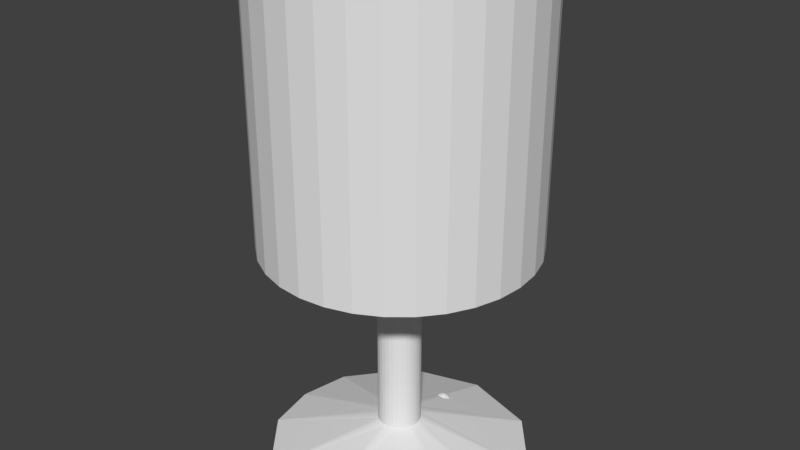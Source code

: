 # Source: Bordlampe.blend  (saved by Blender 2.79.0; exported with 4.5.12 LTS)
import bpy
from mathutils import Matrix  # noqa: F401  (used for matrix-valued properties, if any)

bpy.ops.wm.read_factory_settings(use_empty=True)
scene = bpy.context.scene
scene.name = 'Scene'

# ---- collections
col_collection_1 = bpy.data.collections.new('Collection 1'); scene.collection.children.link(col_collection_1)

# ---- world
world_world = bpy.data.worlds.new('World'); scene.world = world_world
world_world.color = (0.05088, 0.05088, 0.05088)
world_world.use_sun_shadow = False
world_world.sun_shadow_jitter_overblur = 0.0
world_world.cycles.sampling_method = 'MANUAL'

# ---- meshes
me_sphere = bpy.data.meshes.new('Sphere')
me_sphere.from_pydata([(0.0, 0.102, 0.3138), (0.0, 0.194, 0.267), (0.0, 0.267, 0.194), (0.0, 0.3138, 0.102), (0.0, 0.33, -1.442e-08), (0.0, 0.3138, -0.102), (0.0, 0.267, -0.194), (0.0, 0.194, -0.267), (0.0, 0.102, -0.3138), (0.07211, 0.07211, 0.3138), (0.1372, 0.1372, 0.267), (0.1888, 0.1888, 0.194), (0.2219, 0.2219, 0.102), (0.2333, 0.2333, -1.442e-08), (0.2219, 0.2219, -0.102), (0.1888, 0.1888, -0.194), (0.1372, 0.1372, -0.267), (0.07211, 0.07211, -0.3138), (0.102, -1.023e-07, 0.3138), (0.194, -1.06e-07, 0.267), (0.267, -1.06e-07, 0.194), (0.3138, -1.06e-07, 0.102), (0.33, -1.06e-07, -1.442e-08), (0.3138, -1.06e-07, -0.102), (0.267, -1.06e-07, -0.194), (0.194, -1.06e-07, -0.267), (0.102, -1.06e-07, -0.3138), (0.07211, -0.07211, 0.3138), (0.1372, -0.1372, 0.267), (0.1888, -0.1888, 0.194), (0.2219, -0.2219, 0.102), (0.2333, -0.2333, -1.442e-08), (0.2219, -0.2219, -0.102), (0.1888, -0.1888, -0.194), (0.1372, -0.1372, -0.267), (0.07211, -0.07211, -0.3138), (1.528e-09, -0.102, 0.3138), (1.528e-09, -0.194, 0.267), (1.528e-09, -0.267, 0.194), (1.528e-09, -0.3138, 0.102), (1.528e-09, -0.33, -1.442e-08), (1.528e-09, -0.3138, -0.102), (1.528e-09, -0.267, -0.194), (1.528e-09, -0.194, -0.267), (1.528e-09, -0.102, -0.3138), (-0.07211, -0.07211, 0.3138), (-0.1372, -0.1372, 0.267), (-0.1888, -0.1888, 0.194), (-0.2219, -0.2219, 0.102), (-0.2333, -0.2333, -1.442e-08), (-0.2219, -0.2219, -0.102), (-0.1888, -0.1888, -0.194), (-0.1372, -0.1372, -0.267), (-0.07211, -0.07211, -0.3138), (-1.075e-07, -1.075e-07, 0.33), (-0.102, -1.06e-07, 0.3138), (-0.194, -1.06e-07, 0.267), (-0.267, -1.06e-07, 0.194), (-0.3138, -1.06e-07, 0.102), (-0.33, -1.06e-07, -1.442e-08), (-0.3138, -1.06e-07, -0.102), (-0.267, -1.06e-07, -0.194), (-0.194, -1.06e-07, -0.267), (-0.102, -1.06e-07, -0.3138), (-0.07211, 0.07211, 0.3138), (-0.1372, 0.1372, 0.267), (-0.1888, 0.1888, 0.194), (-0.2219, 0.2219, 0.102), (-0.2333, 0.2333, -1.442e-08), (-0.2219, 0.2219, -0.102), (-0.1888, 0.1888, -0.194), (-0.1372, 0.1372, -0.267), (-0.07211, 0.07211, -0.3138), (0.0, -1.075e-07, -0.33)], [], [(4, 3, 12, 13), (1, 0, 9, 10), (8, 7, 16, 17), (5, 4, 13, 14), (2, 1, 10, 11), (73, 8, 17), (6, 5, 14, 15), (3, 2, 11, 12), (0, 54, 9), (7, 6, 15, 16), (13, 12, 21, 22), (10, 9, 18, 19), (17, 16, 25, 26), (14, 13, 22, 23), (11, 10, 19, 20), (73, 17, 26), (15, 14, 23, 24), (12, 11, 20, 21), (9, 54, 18), (16, 15, 24, 25), (18, 54, 27), (25, 24, 33, 34), (22, 21, 30, 31), (19, 18, 27, 28), (26, 25, 34, 35), (23, 22, 31, 32), (20, 19, 28, 29), (73, 26, 35), (24, 23, 32, 33), (21, 20, 29, 30), (30, 29, 38, 39), (27, 54, 36), (34, 33, 42, 43), (31, 30, 39, 40), (28, 27, 36, 37), (35, 34, 43, 44), (32, 31, 40, 41), (29, 28, 37, 38), (73, 35, 44), (33, 32, 41, 42), (73, 44, 53), (42, 41, 50, 51), (39, 38, 47, 48), (36, 54, 45), (43, 42, 51, 52), (40, 39, 48, 49), (37, 36, 45, 46), (44, 43, 52, 53), (41, 40, 49, 50), (38, 37, 46, 47), (50, 49, 59, 60), (47, 46, 56, 57), (73, 53, 63), (51, 50, 60, 61), (48, 47, 57, 58), (45, 54, 55), (52, 51, 61, 62), (49, 48, 58, 59), (46, 45, 55, 56), (53, 52, 62, 63), (56, 55, 64, 65), (63, 62, 71, 72), (60, 59, 68, 69), (57, 56, 65, 66), (73, 63, 72), (61, 60, 69, 70), (58, 57, 66, 67), (55, 54, 64), (62, 61, 70, 71), (59, 58, 67, 68), (68, 67, 3, 4), (65, 64, 0, 1), (72, 71, 7, 8), (69, 68, 4, 5), (66, 65, 1, 2), (73, 72, 8), (70, 69, 5, 6), (67, 66, 2, 3), (64, 54, 0), (71, 70, 6, 7)])
me_sphere.use_remesh_preserve_volume = False
me_sphere.use_remesh_preserve_attributes = False
me_sphere.use_mirror_vertex_groups = False
me_sphere.update()
me_cylinder_006 = bpy.data.meshes.new('Cylinder.006')
me_cylinder_006.from_pydata([(0.0, 0.0, -1.0), (0.0, 0.0, 1.0), (0.0, 1.0, -1.0), (0.0, 1.0, 1.0), (0.1951, 0.9808, -1.0), (0.1951, 0.9808, 1.0), (0.3827, 0.9239, -1.0), (0.3827, 0.9239, 1.0), (0.5556, 0.8315, -1.0), (0.5556, 0.8315, 1.0), (0.7071, 0.7071, -1.0), (0.7071, 0.7071, 1.0), (0.8315, 0.5556, -1.0), (0.8315, 0.5556, 1.0), (0.9239, 0.3827, -1.0), (0.9239, 0.3827, 1.0), (0.9808, 0.1951, -1.0), (0.9808, 0.1951, 1.0), (1.0, 7.55e-08, -1.0), (1.0, 7.55e-08, 1.0), (0.9808, -0.1951, -1.0), (0.9808, -0.1951, 1.0), (0.9239, -0.3827, -1.0), (0.9239, -0.3827, 1.0), (0.8315, -0.5556, -1.0), (0.8315, -0.5556, 1.0), (0.7071, -0.7071, -1.0), (0.7071, -0.7071, 1.0), (0.5556, -0.8315, -1.0), (0.5556, -0.8315, 1.0), (0.3827, -0.9239, -1.0), (0.3827, -0.9239, 1.0), (0.1951, -0.9808, -1.0), (0.1951, -0.9808, 1.0), (-3.258e-07, -1.0, -1.0), (-3.258e-07, -1.0, 1.0), (-0.1951, -0.9808, -1.0), (-0.1951, -0.9808, 1.0), (-0.3827, -0.9239, -1.0), (-0.3827, -0.9239, 1.0), (-0.5556, -0.8315, -1.0), (-0.5556, -0.8315, 1.0), (-0.7071, -0.7071, -1.0), (-0.7071, -0.7071, 1.0), (-0.8315, -0.5556, -1.0), (-0.8315, -0.5556, 1.0), (-0.9239, -0.3827, -1.0), (-0.9239, -0.3827, 1.0), (-0.9808, -0.1951, -1.0), (-0.9808, -0.1951, 1.0), (-1.0, 9.656e-07, -1.0), (-1.0, 9.656e-07, 1.0), (-0.9808, 0.1951, -1.0), (-0.9808, 0.1951, 1.0), (-0.9239, 0.3827, -1.0), (-0.9239, 0.3827, 1.0), (-0.8315, 0.5556, -1.0), (-0.8315, 0.5556, 1.0), (-0.7071, 0.7071, -1.0), (-0.7071, 0.7071, 1.0), (-0.5556, 0.8315, -1.0), (-0.5556, 0.8315, 1.0), (-0.3827, 0.9239, -1.0), (-0.3827, 0.9239, 1.0), (-0.1951, 0.9808, -1.0), (-0.1951, 0.9808, 1.0)], [], [(0, 2, 4), (1, 5, 3), (2, 3, 5, 4), (0, 4, 6), (1, 7, 5), (4, 5, 7, 6), (0, 6, 8), (1, 9, 7), (6, 7, 9, 8), (0, 8, 10), (1, 11, 9), (8, 9, 11, 10), (0, 10, 12), (1, 13, 11), (10, 11, 13, 12), (0, 12, 14), (1, 15, 13), (12, 13, 15, 14), (0, 14, 16), (1, 17, 15), (14, 15, 17, 16), (0, 16, 18), (1, 19, 17), (16, 17, 19, 18), (0, 18, 20), (1, 21, 19), (18, 19, 21, 20), (0, 20, 22), (1, 23, 21), (20, 21, 23, 22), (0, 22, 24), (1, 25, 23), (22, 23, 25, 24), (0, 24, 26), (1, 27, 25), (24, 25, 27, 26), (0, 26, 28), (1, 29, 27), (26, 27, 29, 28), (0, 28, 30), (1, 31, 29), (28, 29, 31, 30), (0, 30, 32), (1, 33, 31), (30, 31, 33, 32), (0, 32, 34), (1, 35, 33), (32, 33, 35, 34), (0, 34, 36), (1, 37, 35), (34, 35, 37, 36), (0, 36, 38), (1, 39, 37), (36, 37, 39, 38), (0, 38, 40), (1, 41, 39), (38, 39, 41, 40), (0, 40, 42), (1, 43, 41), (40, 41, 43, 42), (0, 42, 44), (1, 45, 43), (42, 43, 45, 44), (0, 44, 46), (1, 47, 45), (44, 45, 47, 46), (0, 46, 48), (1, 49, 47), (46, 47, 49, 48), (0, 48, 50), (1, 51, 49), (48, 49, 51, 50), (0, 50, 52), (1, 53, 51), (50, 51, 53, 52), (0, 52, 54), (1, 55, 53), (52, 53, 55, 54), (0, 54, 56), (1, 57, 55), (54, 55, 57, 56), (0, 56, 58), (1, 59, 57), (56, 57, 59, 58), (0, 58, 60), (1, 61, 59), (58, 59, 61, 60), (0, 60, 62), (1, 63, 61), (60, 61, 63, 62), (0, 62, 64), (1, 65, 63), (62, 63, 65, 64), (0, 64, 2), (1, 3, 65), (64, 65, 3, 2)])
me_cylinder_006.use_remesh_preserve_volume = False
me_cylinder_006.use_remesh_preserve_attributes = False
me_cylinder_006.use_mirror_vertex_groups = False
me_cylinder_006.update()
me_cylinder_005 = bpy.data.meshes.new('Cylinder.005')
me_cylinder_005.from_pydata([(0.0, 0.0, -1.0), (0.0, 0.0, 1.0), (0.0, 1.0, -1.0), (0.0, 1.0, 1.0), (0.1951, 0.9808, -1.0), (0.1951, 0.9808, 1.0), (0.3827, 0.9239, -1.0), (0.3827, 0.9239, 1.0), (0.5556, 0.8315, -1.0), (0.5556, 0.8315, 1.0), (0.7071, 0.7071, -1.0), (0.7071, 0.7071, 1.0), (0.8315, 0.5556, -1.0), (0.8315, 0.5556, 1.0), (0.9239, 0.3827, -1.0), (0.9239, 0.3827, 1.0), (0.9808, 0.1951, -1.0), (0.9808, 0.1951, 1.0), (1.0, 7.55e-08, -1.0), (1.0, 7.55e-08, 1.0), (0.9808, -0.1951, -1.0), (0.9808, -0.1951, 1.0), (0.9239, -0.3827, -1.0), (0.9239, -0.3827, 1.0), (0.8315, -0.5556, -1.0), (0.8315, -0.5556, 1.0), (0.7071, -0.7071, -1.0), (0.7071, -0.7071, 1.0), (0.5556, -0.8315, -1.0), (0.5556, -0.8315, 1.0), (0.3827, -0.9239, -1.0), (0.3827, -0.9239, 1.0), (0.1951, -0.9808, -1.0), (0.1951, -0.9808, 1.0), (-3.258e-07, -1.0, -1.0), (-3.258e-07, -1.0, 1.0), (-0.1951, -0.9808, -1.0), (-0.1951, -0.9808, 1.0), (-0.3827, -0.9239, -1.0), (-0.3827, -0.9239, 1.0), (-0.5556, -0.8315, -1.0), (-0.5556, -0.8315, 1.0), (-0.7071, -0.7071, -1.0), (-0.7071, -0.7071, 1.0), (-0.8315, -0.5556, -1.0), (-0.8315, -0.5556, 1.0), (-0.9239, -0.3827, -1.0), (-0.9239, -0.3827, 1.0), (-0.9808, -0.1951, -1.0), (-0.9808, -0.1951, 1.0), (-1.0, 9.656e-07, -1.0), (-1.0, 9.656e-07, 1.0), (-0.9808, 0.1951, -1.0), (-0.9808, 0.1951, 1.0), (-0.9239, 0.3827, -1.0), (-0.9239, 0.3827, 1.0), (-0.8315, 0.5556, -1.0), (-0.8315, 0.5556, 1.0), (-0.7071, 0.7071, -1.0), (-0.7071, 0.7071, 1.0), (-0.5556, 0.8315, -1.0), (-0.5556, 0.8315, 1.0), (-0.3827, 0.9239, -1.0), (-0.3827, 0.9239, 1.0), (-0.1951, 0.9808, -1.0), (-0.1951, 0.9808, 1.0)], [], [(0, 2, 4), (1, 5, 3), (2, 3, 5, 4), (0, 4, 6), (1, 7, 5), (4, 5, 7, 6), (0, 6, 8), (1, 9, 7), (6, 7, 9, 8), (0, 8, 10), (1, 11, 9), (8, 9, 11, 10), (0, 10, 12), (1, 13, 11), (10, 11, 13, 12), (0, 12, 14), (1, 15, 13), (12, 13, 15, 14), (0, 14, 16), (1, 17, 15), (14, 15, 17, 16), (0, 16, 18), (1, 19, 17), (16, 17, 19, 18), (0, 18, 20), (1, 21, 19), (18, 19, 21, 20), (0, 20, 22), (1, 23, 21), (20, 21, 23, 22), (0, 22, 24), (1, 25, 23), (22, 23, 25, 24), (0, 24, 26), (1, 27, 25), (24, 25, 27, 26), (0, 26, 28), (1, 29, 27), (26, 27, 29, 28), (0, 28, 30), (1, 31, 29), (28, 29, 31, 30), (0, 30, 32), (1, 33, 31), (30, 31, 33, 32), (0, 32, 34), (1, 35, 33), (32, 33, 35, 34), (0, 34, 36), (1, 37, 35), (34, 35, 37, 36), (0, 36, 38), (1, 39, 37), (36, 37, 39, 38), (0, 38, 40), (1, 41, 39), (38, 39, 41, 40), (0, 40, 42), (1, 43, 41), (40, 41, 43, 42), (0, 42, 44), (1, 45, 43), (42, 43, 45, 44), (0, 44, 46), (1, 47, 45), (44, 45, 47, 46), (0, 46, 48), (1, 49, 47), (46, 47, 49, 48), (0, 48, 50), (1, 51, 49), (48, 49, 51, 50), (0, 50, 52), (1, 53, 51), (50, 51, 53, 52), (0, 52, 54), (1, 55, 53), (52, 53, 55, 54), (0, 54, 56), (1, 57, 55), (54, 55, 57, 56), (0, 56, 58), (1, 59, 57), (56, 57, 59, 58), (0, 58, 60), (1, 61, 59), (58, 59, 61, 60), (0, 60, 62), (1, 63, 61), (60, 61, 63, 62), (0, 62, 64), (1, 65, 63), (62, 63, 65, 64), (0, 64, 2), (1, 3, 65), (64, 65, 3, 2)])
me_cylinder_005.use_remesh_preserve_volume = False
me_cylinder_005.use_remesh_preserve_attributes = False
me_cylinder_005.use_mirror_vertex_groups = False
me_cylinder_005.update()
me_cylinder_003 = bpy.data.meshes.new('Cylinder.003')
me_cylinder_003.from_pydata([(0.0, 0.0, -1.0), (0.0, 1.0, -1.0), (1.005e-07, 0.1538, 1.612), (0.1951, 0.9808, -1.0), (0.03, 0.1508, 1.612), (0.3827, 0.9239, -1.0), (0.05884, 0.1421, 1.612), (0.5556, 0.8315, -1.0), (0.08543, 0.1278, 1.612), (0.7071, 0.7071, -1.0), (0.1087, 0.1087, 1.612), (0.8315, 0.5556, -1.0), (0.1278, 0.08543, 1.612), (0.9239, 0.3827, -1.0), (0.1421, 0.05884, 1.612), (0.9808, 0.1951, -1.0), (0.1508, 0.03, 1.612), (1.0, 7.55e-08, -1.0), (0.1538, 2.528e-07, 1.612), (0.9808, -0.1951, -1.0), (0.1508, -0.03, 1.612), (0.9239, -0.3827, -1.0), (0.1421, -0.05884, 1.612), (0.8315, -0.5556, -1.0), (0.1278, -0.08543, 1.612), (0.7071, -0.7071, -1.0), (0.1087, -0.1087, 1.612), (0.5556, -0.8315, -1.0), (0.08543, -0.1278, 1.612), (0.3827, -0.9239, -1.0), (0.05884, -0.1421, 1.612), (0.1951, -0.9808, -1.0), (0.03, -0.1508, 1.612), (-3.258e-07, -1.0, -1.0), (5.038e-08, -0.1538, 1.612), (-0.1951, -0.9808, -1.0), (-0.03, -0.1508, 1.612), (-0.3827, -0.9239, -1.0), (-0.05884, -0.1421, 1.612), (-0.5556, -0.8315, -1.0), (-0.08543, -0.1278, 1.612), (-0.7071, -0.7071, -1.0), (-0.1087, -0.1087, 1.612), (-0.8315, -0.5556, -1.0), (-0.1278, -0.08543, 1.612), (-0.9239, -0.3827, -1.0), (-0.1421, -0.05884, 1.612), (-0.9808, -0.1951, -1.0), (-0.1508, -0.03, 1.612), (-1.0, 9.656e-07, -1.0), (-0.1538, 3.896e-07, 1.612), (-0.9808, 0.1951, -1.0), (-0.1508, 0.03, 1.612), (-0.9239, 0.3827, -1.0), (-0.1421, 0.05884, 1.612), (-0.8315, 0.5556, -1.0), (-0.1278, 0.08543, 1.612), (-0.7071, 0.7071, -1.0), (-0.1087, 0.1087, 1.612), (-0.5556, 0.8315, -1.0), (-0.08543, 0.1278, 1.612), (-0.3827, 0.9239, -1.0), (-0.05884, 0.1421, 1.612), (-0.1951, 0.9808, -1.0), (-0.03, 0.1508, 1.612), (1.005e-07, 0.1538, 1.612), (0.03, 0.1508, 1.612), (0.05884, 0.1421, 1.612), (0.08543, 0.1278, 1.612), (0.1087, 0.1087, 1.612), (0.1278, 0.08543, 1.612), (0.1421, 0.05884, 1.612), (0.1508, 0.03, 1.612), (0.1538, 2.528e-07, 1.612), (0.1508, -0.03, 1.612), (0.1421, -0.05884, 1.612), (0.1278, -0.08543, 1.612), (0.1087, -0.1087, 1.612), (0.08543, -0.1278, 1.612), (0.05884, -0.1421, 1.612), (0.03, -0.1508, 1.612), (5.038e-08, -0.1538, 1.612), (-0.03, -0.1508, 1.612), (-0.05884, -0.1421, 1.612), (-0.08543, -0.1278, 1.612), (-0.1087, -0.1087, 1.612), (-0.1278, -0.08543, 1.612), (-0.1421, -0.05884, 1.612), (-0.1508, -0.03, 1.612), (-0.1538, 3.896e-07, 1.612), (-0.1508, 0.03, 1.612), (-0.1421, 0.05884, 1.612), (-0.1278, 0.08543, 1.612), (-0.1087, 0.1087, 1.612), (-0.08543, 0.1278, 1.612), (-0.05884, 0.1421, 1.612), (-0.03, 0.1508, 1.612), (1.005e-07, 0.1562, -0.9789), (0.03, 0.1533, -0.9789), (0.05884, 0.1445, -0.9789), (0.08543, 0.1303, -0.9789), (0.1087, 0.1112, -0.9789), (0.1278, 0.08789, -0.9789), (0.1421, 0.0613, -0.9789), (0.1508, 0.03246, -0.9789), (0.1538, 0.002462, -0.9789), (0.1508, -0.02754, -0.9789), (0.1421, -0.05638, -0.9789), (0.1278, -0.08296, -0.9789), (0.1087, -0.1063, -0.9789), (0.08543, -0.1254, -0.9789), (0.05884, -0.1396, -0.9789), (0.03, -0.1483, -0.9789), (5.038e-08, -0.1513, -0.9789), (-0.03, -0.1483, -0.9789), (-0.05884, -0.1396, -0.9789), (-0.08543, -0.1254, -0.9789), (-0.1087, -0.1063, -0.9789), (-0.1278, -0.08296, -0.9789), (-0.1421, -0.05638, -0.9789), (-0.1508, -0.02754, -0.9789), (-0.1538, 0.002463, -0.9789), (-0.1508, 0.03246, -0.9789), (-0.1421, 0.06131, -0.9789), (-0.1278, 0.08789, -0.9789), (-0.1087, 0.1112, -0.9789), (-0.08543, 0.1303, -0.9789), (-0.05884, 0.1445, -0.9789), (-0.03, 0.1533, -0.9789)], [], [(0, 1, 3), (1, 2, 4, 3), (0, 3, 5), (3, 4, 6, 5), (0, 5, 7), (5, 6, 8, 7), (0, 7, 9), (7, 8, 10, 9), (0, 9, 11), (9, 10, 12, 11), (0, 11, 13), (11, 12, 14, 13), (0, 13, 15), (13, 14, 16, 15), (0, 15, 17), (15, 16, 18, 17), (0, 17, 19), (17, 18, 20, 19), (0, 19, 21), (19, 20, 22, 21), (0, 21, 23), (21, 22, 24, 23), (0, 23, 25), (23, 24, 26, 25), (0, 25, 27), (25, 26, 28, 27), (0, 27, 29), (27, 28, 30, 29), (0, 29, 31), (29, 30, 32, 31), (0, 31, 33), (31, 32, 34, 33), (0, 33, 35), (33, 34, 36, 35), (0, 35, 37), (35, 36, 38, 37), (0, 37, 39), (37, 38, 40, 39), (0, 39, 41), (39, 40, 42, 41), (0, 41, 43), (41, 42, 44, 43), (0, 43, 45), (43, 44, 46, 45), (0, 45, 47), (45, 46, 48, 47), (0, 47, 49), (47, 48, 50, 49), (0, 49, 51), (49, 50, 52, 51), (0, 51, 53), (51, 52, 54, 53), (0, 53, 55), (53, 54, 56, 55), (0, 55, 57), (55, 56, 58, 57), (0, 57, 59), (57, 58, 60, 59), (0, 59, 61), (59, 60, 62, 61), (0, 61, 63), (61, 62, 64, 63), (0, 63, 1), (63, 64, 2, 1), (64, 62, 95, 96), (44, 42, 85, 86), (24, 22, 75, 76), (58, 56, 92, 93), (38, 36, 82, 83), (18, 16, 72, 73), (52, 50, 89, 90), (2, 64, 96, 65), (32, 30, 79, 80), (12, 10, 69, 70), (46, 44, 86, 87), (26, 24, 76, 77), (6, 4, 66, 67), (60, 58, 93, 94), (40, 38, 83, 84), (20, 18, 73, 74), (54, 52, 90, 91), (34, 32, 80, 81), (14, 12, 70, 71), (48, 46, 87, 88), (28, 26, 77, 78), (8, 6, 67, 68), (62, 60, 94, 95), (42, 40, 84, 85), (22, 20, 74, 75), (56, 54, 91, 92), (36, 34, 81, 82), (16, 14, 71, 72), (50, 48, 88, 89), (30, 28, 78, 79), (10, 8, 68, 69), (4, 2, 65, 66), (89, 88, 120, 121), (76, 75, 107, 108), (90, 89, 121, 122), (77, 76, 108, 109), (91, 90, 122, 123), (78, 77, 109, 110), (92, 91, 123, 124), (79, 78, 110, 111), (66, 65, 97, 98), (93, 92, 124, 125), (80, 79, 111, 112), (67, 66, 98, 99), (94, 93, 125, 126), (81, 80, 112, 113), (68, 67, 99, 100), (95, 94, 126, 127), (82, 81, 113, 114), (69, 68, 100, 101), (96, 95, 127, 128), (83, 82, 114, 115), (70, 69, 101, 102), (65, 96, 128, 97), (84, 83, 115, 116), (71, 70, 102, 103), (85, 84, 116, 117), (72, 71, 103, 104), (86, 85, 117, 118), (73, 72, 104, 105), (87, 86, 118, 119), (74, 73, 105, 106), (88, 87, 119, 120), (75, 74, 106, 107)])
me_cylinder_003.use_remesh_preserve_volume = False
me_cylinder_003.use_remesh_preserve_attributes = False
me_cylinder_003.use_mirror_vertex_groups = False
me_cylinder_003.update()

# ---- objects
ob_sphere = bpy.data.objects.new('Sphere', me_sphere)
ob_cylinder_002 = bpy.data.objects.new('Cylinder.002', me_cylinder_006)
ob_cylinder_001 = bpy.data.objects.new('Cylinder.001', me_cylinder_005)
ob_cylinder = bpy.data.objects.new('Cylinder', me_cylinder_003)

# ---- transforms, parenting, visibility, modifiers, constraints
ob_sphere.location = (0.0214, 0.5716, 0.009153)
ob_sphere.rotation_euler = (-0.346, 0.01215, 0.1462)
ob_sphere.scale = (0.2015, 0.2015, 0.2015)
ob_sphere.lineart.crease_threshold = 0.0
ob_cylinder_002.location = (0.0214, 0.05018, 2.651)
ob_cylinder_002.lineart.crease_threshold = 0.0
ob_cylinder_001.location = (0.0214, 0.03884, 0.9601)
ob_cylinder_001.scale = (-0.1602, 0.1602, 1.034)
ob_cylinder_001.lineart.crease_threshold = 0.0
ob_cylinder.location = (0.0214, 0.03884, 0.009153)
ob_cylinder.scale = (1.0, 1.0, 0.1045)
ob_cylinder.lineart.crease_threshold = 0.0
_m = ob_cylinder.modifiers.new('Decimate', 'DECIMATE')
_m.decimate_type = 'DISSOLVE'
_m.ratio = 0.6625
_m.iterations = 45
_m.angle_limit = 0.363

# ---- collection membership
col_collection_1.objects.link(ob_sphere)
col_collection_1.objects.link(ob_cylinder_002)
col_collection_1.objects.link(ob_cylinder_001)
col_collection_1.objects.link(ob_cylinder)

# ---- scene / render settings (as saved in the file)
scene.frame_start = 1; scene.frame_end = 250; scene.frame_set(1)
scene.render.engine = 'BLENDER_EEVEE_NEXT'
scene.render.resolution_percentage = 50
scene.render.dither_intensity = 0.0
scene.cycles.use_denoising = False
scene.cycles.samples = 128
scene.cycles.sampling_pattern = 'TABULATED_SOBOL'
scene.cycles.use_adaptive_sampling = False
scene.cycles.use_light_tree = False
scene.cycles.blur_glossy = 0.0
scene.cycles.sample_clamp_indirect = 0.0
scene.view_settings.view_transform = 'Standard'
bpy.context.view_layer.update()

# ---- added for rendering (the .blend has no active camera and no usable light): camera, sun
cam_auto = bpy.data.cameras.new('AutoCamera')
cam_auto.lens = 50.0
cam_auto.sensor_width = 36.0
cam_auto.clip_end = 1000.0
ob_auto_camera = bpy.data.objects.new('AutoCamera', cam_auto)
scene.collection.objects.link(ob_auto_camera)
ob_auto_camera.location = (4.36891, -5.17251, 5.25571)
ob_auto_camera.rotation_euler = (1.09748, -7.21219e-08, 0.694738)
scene.camera = ob_auto_camera
light_auto_sun = bpy.data.lights.new('AutoSun', 'SUN')
light_auto_sun.energy = 3.0
light_auto_sun.angle = 0.0523599
ob_auto_sun = bpy.data.objects.new('AutoSun', light_auto_sun)
scene.collection.objects.link(ob_auto_sun)
ob_auto_sun.rotation_euler = (0.872665, 0.174533, 0.523599)
bpy.context.view_layer.update()
